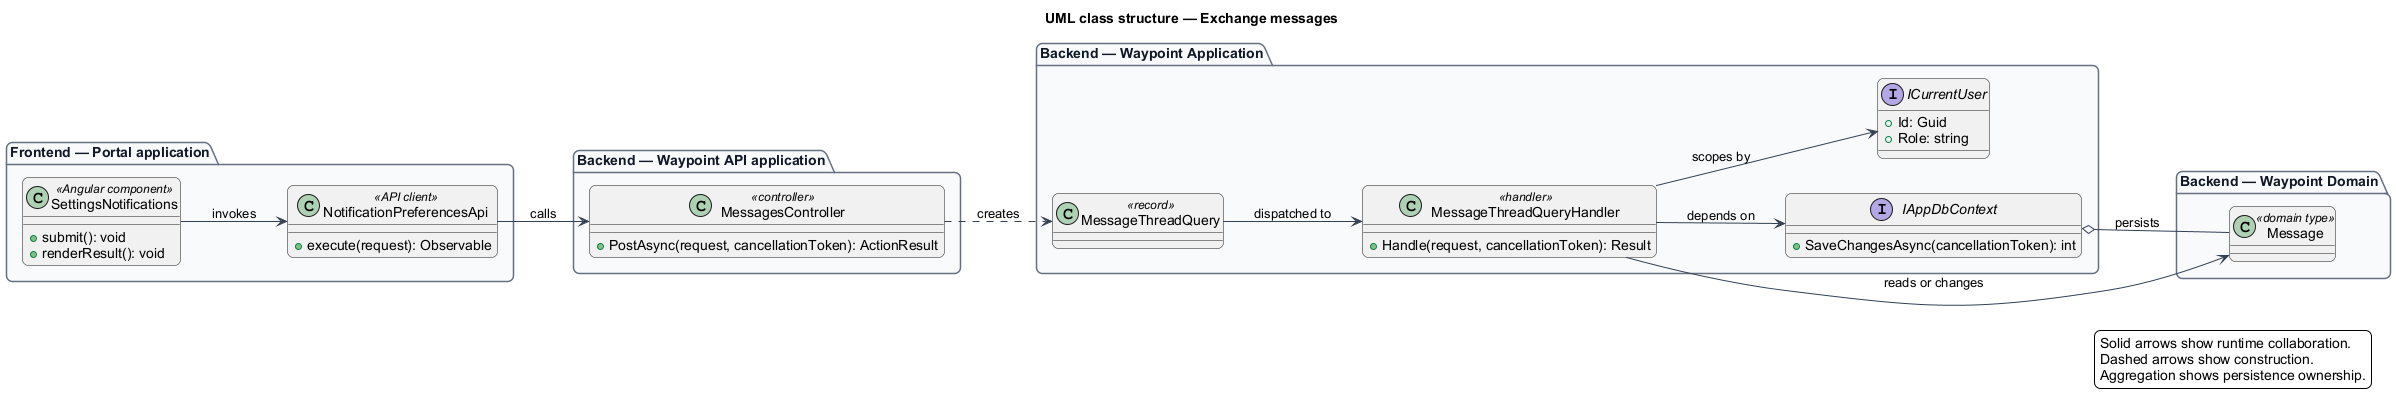

The diagram above was rendered by PlantUML. Its source (embedded in the PNG):
@startuml
left to right direction
title UML class structure — Exchange messages
skinparam backgroundColor #FFFFFF
skinparam shadowing false
skinparam roundcorner 12
skinparam defaultFontName Arial
skinparam ArrowColor #344054
skinparam rectangle {
  BorderColor #344054
  FontColor #101828
}
skinparam package {
  BorderColor #667085
  FontColor #101828
  BackgroundColor #F9FAFB
}
package "Frontend — Portal application" {
  class "SettingsNotifications" as page_SettingsNotifications <<Angular component>> {
    +submit(): void
    +renderResult(): void
  }
  class "NotificationPreferencesApi" as client_NotificationPreferencesApi <<API client>> {
    +execute(request): Observable
  }
}
package "Backend — Waypoint API application" {
  class "MessagesController" as controller_MessagesController <<controller>> {
    +PostAsync(request, cancellationToken): ActionResult
  }
}
package "Backend — Waypoint Application" {
  class "MessageThreadQuery" as request_MessageThreadQuery <<record>>
  class "MessageThreadQueryHandler" as handler_MessageThreadQueryHandler <<handler>> {
    +Handle(request, cancellationToken): Result
  }
  interface IAppDbContext {
    +SaveChangesAsync(cancellationToken): int
  }
  interface ICurrentUser {
    +Id: Guid
    +Role: string
  }
}
package "Backend — Waypoint Domain" {
  class "Message" as entity_Message <<domain type>>
}
page_SettingsNotifications --> client_NotificationPreferencesApi : invokes
client_NotificationPreferencesApi --> controller_MessagesController : calls
controller_MessagesController ..> request_MessageThreadQuery : creates
request_MessageThreadQuery --> handler_MessageThreadQueryHandler : dispatched to
handler_MessageThreadQueryHandler --> IAppDbContext : depends on
handler_MessageThreadQueryHandler --> ICurrentUser : scopes by
handler_MessageThreadQueryHandler --> entity_Message : reads or changes
IAppDbContext o-- entity_Message : persists
legend right
  Solid arrows show runtime collaboration.
  Dashed arrows show construction.
  Aggregation shows persistence ownership.
endlegend
@enduml